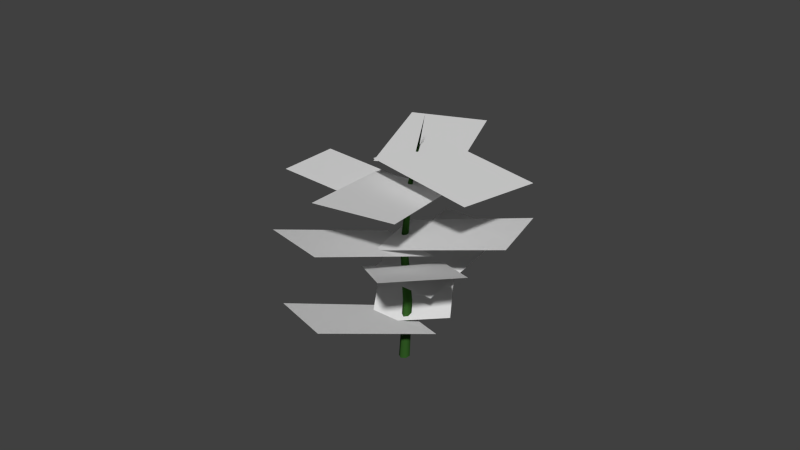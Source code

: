 # Source: Bodenpflanze_4.blend  (saved by Blender 2.74.0; exported with 4.5.12 LTS)
import bpy
from mathutils import Matrix  # noqa: F401  (used for matrix-valued properties, if any)

bpy.ops.wm.read_factory_settings(use_empty=True)
scene = bpy.context.scene
scene.name = 'Scene'

# ---- collections
col_collection_1 = bpy.data.collections.new('Collection 1'); scene.collection.children.link(col_collection_1)

# ---- materials (node trees are filled in below, after node groups)
mat_plant_leaves_4 = bpy.data.materials.new('plant leaves 4')
mat_plant_leaves_4.alpha_threshold = 0.0
mat_plant_leaves_4.use_transparent_shadow = False
mat_plant_leaves_4.roughness = 0.5
mat_plant_root = bpy.data.materials.new('Plant root')
mat_plant_root.alpha_threshold = 0.0
mat_plant_root.use_transparent_shadow = False
mat_plant_root.diffuse_color = (0.03112, 0.1025, 0.01804, 1.0)
mat_plant_root.roughness = 0.5

# ---- material node trees

# ---- world
world_world = bpy.data.worlds.new('World'); scene.world = world_world
world_world.color = (0.05088, 0.05088, 0.05088)
world_world.use_sun_shadow = False
world_world.sun_shadow_jitter_overblur = 0.0
world_world.cycles.sampling_method = 'MANUAL'
world_world.cycles.sample_map_resolution = 256

# ---- meshes
me_plane_006 = bpy.data.meshes.new('Plane.006')
me_plane_006.from_pydata([(-2.421, -1.558, 0.9773), (-0.7511, -2.164, 0.6805), (-0.6661, 0.09479, 1.313), (1.004, -0.5112, 1.016), (1.761, 1.599, 0.1972), (-0.1333, 1.989, 0.1438), (0.9937, 0.03999, -0.9634), (-0.9005, 0.4298, -1.017), (-3.072, 0.2721, -0.6154), (-2.364, -0.8344, -0.9162), (-0.1016, 1.057, -0.879), (0.6056, -0.0495, -1.18), (-1.108, -1.815, -0.1184), (0.8924, -1.815, -0.1184), (-1.108, 0.1848, -0.1184), (0.8924, 0.1848, -0.1184), (1.803, -1.702, 0.2118), (2.865, -0.7193, 0.5478), (-0.9128, -0.5933, 0.194), (0.1495, 0.3895, 0.53), (0.7355, -2.246, 0.8607), (2.479, -1.697, 1.103), (-0.8617, -0.6306, 1.518), (0.8821, -0.08152, 1.761), (2.375, 0.813, 1.998), (0.5605, 1.295, 2.183), (1.002, -0.8585, 1.292), (-0.8122, -0.3767, 1.477), (-1.64, 1.086, 1.662), (-2.854, 0.1468, 1.403), (0.8901, 0.06139, 0.9232), (-0.3238, -0.8777, 0.6638), (-3.25, -0.384, 0.5564), (-2.404, -1.447, 0.2355), (-0.3661, 0.5333, 0.3746), (0.4802, -0.5301, 0.05375), (-0.9262, 0.4559, -0.2449), (0.4135, -0.3886, -0.5845), (1.453, 1.537, 0.5938), (2.793, 0.6925, 0.2543)], [], [(0, 1, 3, 2), (4, 5, 7, 6), (8, 9, 11, 10), (12, 13, 15, 14), (16, 17, 19, 18), (20, 21, 23, 22), (24, 25, 27, 26), (28, 29, 31, 30), (32, 33, 35, 34), (36, 37, 39, 38)])
_uv = me_plane_006.uv_layers.new(name='UVMap')
_uv.uv.foreach_set('vector', [1.0, 1.0, 0.0, 1.0, 5.96e-08, -9.011e-08, 1.0, 9.011e-08, 1.0, 1.0, 0.0, 1.0, 5.96e-08, -9.011e-08, 1.0, 9.011e-08, 1.0, 1.0, 0.0, 1.0, 5.96e-08, -9.011e-08, 1.0, 9.011e-08, 1.0, 1.0, 0.0, 1.0, 5.96e-08, -9.011e-08, 1.0, 9.011e-08, 1.0, 1.0, 0.0, 1.0, 5.96e-08, -9.011e-08, 1.0, 9.011e-08, 1.0, 1.0, 0.0, 1.0, 5.96e-08, -9.011e-08, 1.0, 9.011e-08, 1.0, 1.0, 0.0, 1.0, 5.96e-08, -9.011e-08, 1.0, 9.011e-08, 1.0, 1.0, 0.0, 1.0, 5.96e-08, -9.011e-08, 1.0, 9.011e-08, 1.0, 1.0, 0.0, 1.0, 5.96e-08, -9.011e-08, 1.0, 9.011e-08, 1.192e-07, -1.802e-07, 1.0, 1.802e-07, 1.0, 1.0, 0.0, 1.0])
me_plane_006.materials.append(mat_plant_leaves_4)
me_plane_006.use_remesh_preserve_volume = False
me_plane_006.use_remesh_preserve_attributes = False
me_plane_006.use_mirror_vertex_groups = False
me_plane_006.update()
me_cylinder = bpy.data.meshes.new('Cylinder')
me_cylinder.from_pydata([(0.0, 1.034, -1.0), (0.866, 0.5341, -1.0), (0.866, -0.4659, -1.0), (0.0, 4.998, 1.0), (-8.742e-08, -0.9659, -1.0), (-0.866, -0.4659, -1.0), (-0.866, 0.5341, -1.0), (-6.405e-09, 0.5368, 0.0), (0.5868, 0.1977, 0.0), (0.5868, -0.4807, 0.0), (-6.564e-08, -0.8199, 0.0), (-0.5868, -0.4807, 0.0), (-0.5868, 0.1977, 0.0), (0.7409, 1.27, -0.5), (0.7409, 0.4137, -0.5), (-7.759e-08, -0.01347, -0.5), (-0.7409, 0.4137, -0.5), (-0.7409, 1.27, -0.5), (-2.804e-09, 1.698, -0.5), (-1.597e-08, 1.815, 0.5), (0.3899, 1.605, 0.5), (0.3899, 1.187, 0.5), (-5.533e-08, 0.9796, 0.5), (-0.3899, 1.187, 0.5), (-0.3899, 1.605, 0.5)], [], [(0, 1, 2, 4, 5, 6), (16, 11, 12, 17), (17, 12, 7, 18), (15, 10, 11, 16), (14, 9, 10, 15), (13, 8, 9, 14), (18, 7, 8, 13), (0, 18, 13, 1), (1, 13, 14, 2), (2, 14, 15, 4), (4, 15, 16, 5), (6, 17, 18, 0), (5, 16, 17, 6), (11, 23, 24, 12), (12, 24, 19, 7), (10, 22, 23, 11), (9, 21, 22, 10), (8, 20, 21, 9), (7, 19, 20, 8), (19, 3, 20), (20, 3, 21), (21, 3, 22), (22, 3, 23), (24, 3, 19), (23, 3, 24)])
me_cylinder.polygons.foreach_set('use_smooth', [True] * 25)
me_cylinder.materials.append(mat_plant_root)
me_cylinder.use_remesh_preserve_volume = False
me_cylinder.use_remesh_preserve_attributes = False
me_cylinder.use_mirror_vertex_groups = False
me_cylinder.update()

# ---- objects
ob_plane_006 = bpy.data.objects.new('Plane.006', me_plane_006)
ob_cylinder = bpy.data.objects.new('Cylinder', me_cylinder)

# ---- transforms, parenting, visibility, modifiers, constraints
ob_plane_006.location = (0.007636, 0.03862, 0.966)
ob_plane_006.rotation_euler = (-0.3937, 0.01269, 0.8367)
ob_plane_006.scale = (0.3444, 0.5618, 0.5618)
ob_plane_006.lineart.crease_threshold = 0.0
ob_cylinder.location = (0.0, 0.0, 1.089)
ob_cylinder.scale = (0.04587, 0.05096, 1.092)
ob_cylinder.lineart.crease_threshold = 0.0

# ---- collection membership
col_collection_1.objects.link(ob_plane_006)
col_collection_1.objects.link(ob_cylinder)

# ---- scene / render settings (as saved in the file)
scene.frame_start = 1; scene.frame_end = 250; scene.frame_set(1)
scene.render.engine = 'BLENDER_EEVEE_NEXT'
scene.render.resolution_percentage = 50
scene.render.dither_intensity = 0.0
scene.cycles.use_denoising = False
scene.cycles.samples = 10
scene.cycles.sampling_pattern = 'TABULATED_SOBOL'
scene.cycles.light_sampling_threshold = 0.0
scene.cycles.use_adaptive_sampling = False
scene.cycles.use_light_tree = False
scene.cycles.blur_glossy = 0.0
scene.cycles.pixel_filter_type = 'GAUSSIAN'
scene.cycles.sample_clamp_indirect = 0.0
scene.view_settings.view_transform = 'Standard'
bpy.context.view_layer.update()

# ---- added for rendering (the .blend has no active camera and no usable light): camera, sun
cam_auto = bpy.data.cameras.new('AutoCamera')
cam_auto.lens = 50.0
cam_auto.sensor_width = 36.0
cam_auto.clip_end = 1000.0
ob_auto_camera = bpy.data.objects.new('AutoCamera', cam_auto)
scene.collection.objects.link(ob_auto_camera)
ob_auto_camera.location = (5.2029, -6.30183, 5.46915)
ob_auto_camera.rotation_euler = (1.09748, -7.21219e-08, 0.694738)
scene.camera = ob_auto_camera
light_auto_sun = bpy.data.lights.new('AutoSun', 'SUN')
light_auto_sun.energy = 3.0
light_auto_sun.angle = 0.0523599
ob_auto_sun = bpy.data.objects.new('AutoSun', light_auto_sun)
scene.collection.objects.link(ob_auto_sun)
ob_auto_sun.rotation_euler = (0.872665, 0.174533, 0.523599)
bpy.context.view_layer.update()
